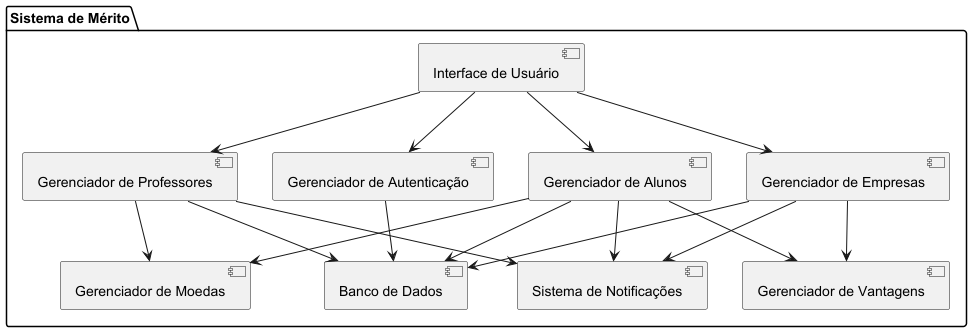

The diagram above was rendered by PlantUML. Its source (embedded in the PNG):
@startuml

package "Sistema de Mérito" {

    [Interface de Usuário] --> [Gerenciador de Autenticação]
    [Interface de Usuário] --> [Gerenciador de Alunos]
    [Interface de Usuário] --> [Gerenciador de Professores]
    [Interface de Usuário] --> [Gerenciador de Empresas]

    [Gerenciador de Alunos] --> [Sistema de Notificações]
    [Gerenciador de Professores] --> [Sistema de Notificações]
    [Gerenciador de Empresas] --> [Sistema de Notificações]

    [Gerenciador de Alunos] --> [Banco de Dados]
    [Gerenciador de Professores] --> [Banco de Dados]
    [Gerenciador de Empresas] --> [Banco de Dados]
    [Gerenciador de Autenticação] --> [Banco de Dados]

    [Gerenciador de Alunos] --> [Gerenciador de Vantagens]
    [Gerenciador de Empresas] --> [Gerenciador de Vantagens]

    [Gerenciador de Professores] --> [Gerenciador de Moedas]
    [Gerenciador de Alunos] --> [Gerenciador de Moedas]

}

@enduml